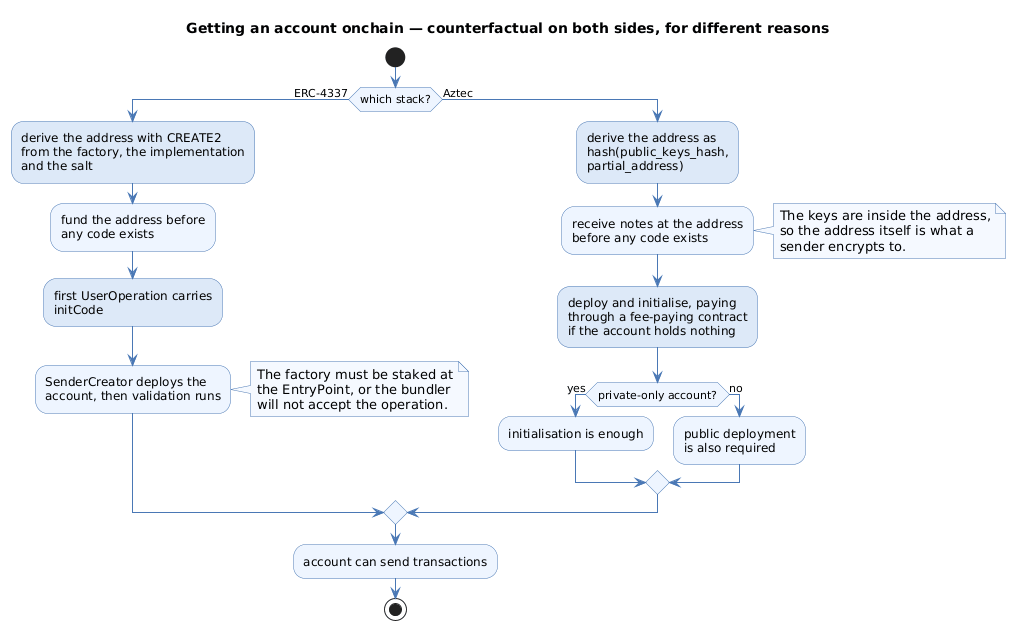

The diagram above was rendered by PlantUML. Its source (embedded in the PNG):
@startuml
title Getting an account onchain — counterfactual on both sides, for different reasons
skinparam shadowing false
skinparam ArrowColor #4A78B5
skinparam activityBackgroundColor #EEF5FF
skinparam activityBorderColor #4A78B5
skinparam activityDiamondBackgroundColor #EEF5FF
skinparam activityDiamondBorderColor #4A78B5
skinparam noteBackgroundColor #F5F9FF
skinparam noteBorderColor #4A78B5

start
if (which stack?) then (ERC-4337)
  :derive the address with CREATE2
  from the factory, the implementation
  and the salt;<<#DDE9F8>>
  :fund the address before
  any code exists;
  :first UserOperation carries
  initCode;<<#DDE9F8>>
  :SenderCreator deploys the
  account, then validation runs;
  note right
    The factory must be staked at
    the EntryPoint, or the bundler
    will not accept the operation.
  end note
else (Aztec)
  :derive the address as
  hash(public_keys_hash,
  partial_address);<<#DDE9F8>>
  :receive notes at the address
  before any code exists;
  note right
    The keys are inside the address,
    so the address itself is what a
    sender encrypts to.
  end note
  :deploy and initialise, paying
  through a fee-paying contract
  if the account holds nothing;<<#DDE9F8>>
  if (private-only account?) then (yes)
    :initialisation is enough;
  else (no)
    :public deployment
    is also required;
  endif
endif
:account can send transactions;
stop
@enduml